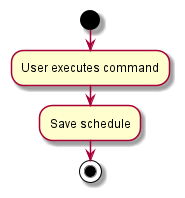

The diagram above was rendered by PlantUML. Its source (embedded in the PNG):
@startuml
start
:User executes command;

:Save schedule;

stop
@enduml